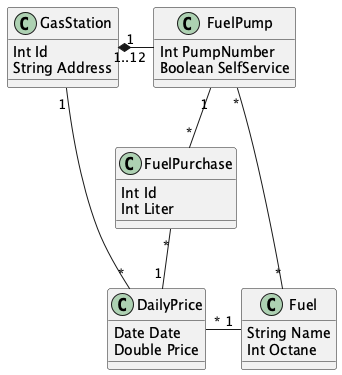

The diagram above was rendered by PlantUML. Its source (embedded in the PNG):
@startuml

class GasStation {
    Int Id
    String Address
}

class DailyPrice {
    Date Date
    Double Price
}

class FuelPurchase {
    Int Id
    Int Liter
}

class FuelPump {
    Int PumpNumber
    Boolean SelfService
}

class Fuel {
    String Name
    Int Octane
}


GasStation "1"--"*" DailyPrice
GasStation "1"*-"1..12" FuelPump
DailyPrice "*"-"1" Fuel
FuelPump "1"--"*" FuelPurchase
FuelPurchase "*"--"1" DailyPrice
FuelPump "*"--"*" Fuel


@enduml